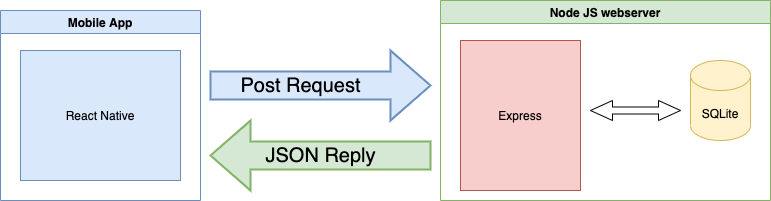

The diagram above was exported from draw.io. Its source (the exported page's mxGraphModel, read from the mxfile embedded in the PNG):
<mxGraphModel dx="1006" dy="664" grid="1" gridSize="10" guides="1" tooltips="1" connect="1" arrows="1" fold="1" page="1" pageScale="1" pageWidth="850" pageHeight="1100" math="0" shadow="0">
  <root>
    <mxCell id="0" />
    <mxCell id="1" parent="0" />
    <mxCell id="YoijhliSV9Sds6lepeK6-2" value="Node JS webserver" style="swimlane;fillColor=#d5e8d4;strokeColor=#82b366;" vertex="1" parent="1">
      <mxGeometry x="480" y="120" width="330" height="200" as="geometry" />
    </mxCell>
    <mxCell id="YoijhliSV9Sds6lepeK6-6" value="Express" style="rounded=0;whiteSpace=wrap;html=1;fillColor=#f8cecc;strokeColor=#b85450;" vertex="1" parent="YoijhliSV9Sds6lepeK6-2">
      <mxGeometry x="20" y="40" width="120" height="150" as="geometry" />
    </mxCell>
    <mxCell id="YoijhliSV9Sds6lepeK6-1" value="SQLite" style="shape=cylinder3;whiteSpace=wrap;html=1;boundedLbl=1;backgroundOutline=1;size=15;fillColor=#fff2cc;strokeColor=#d6b656;" vertex="1" parent="YoijhliSV9Sds6lepeK6-2">
      <mxGeometry x="250" y="60" width="60" height="80" as="geometry" />
    </mxCell>
    <mxCell id="YoijhliSV9Sds6lepeK6-20" value="" style="html=1;shadow=0;dashed=0;align=center;verticalAlign=middle;shape=mxgraph.arrows2.twoWayArrow;dy=0.65;dx=22;fontSize=20;" vertex="1" parent="YoijhliSV9Sds6lepeK6-2">
      <mxGeometry x="150" y="100" width="90" height="20" as="geometry" />
    </mxCell>
    <mxCell id="YoijhliSV9Sds6lepeK6-4" value="Mobile App" style="swimlane;fillColor=#dae8fc;strokeColor=#6c8ebf;" vertex="1" parent="1">
      <mxGeometry x="40" y="130" width="200" height="190" as="geometry" />
    </mxCell>
    <mxCell id="YoijhliSV9Sds6lepeK6-5" value="&lt;font style=&quot;font-size: 12px&quot;&gt;React Native&lt;/font&gt;" style="rounded=0;whiteSpace=wrap;html=1;fillColor=#dae8fc;strokeColor=#6c8ebf;verticalAlign=middle;" vertex="1" parent="YoijhliSV9Sds6lepeK6-4">
      <mxGeometry x="20" y="40" width="160" height="130" as="geometry" />
    </mxCell>
    <mxCell id="YoijhliSV9Sds6lepeK6-15" value="" style="verticalLabelPosition=bottom;verticalAlign=top;html=1;strokeWidth=2;shape=mxgraph.arrows2.arrow;dy=0.6;dx=40;notch=0;flipH=1;fillColor=#d5e8d4;strokeColor=#82b366;" vertex="1" parent="1">
      <mxGeometry x="250" y="240" width="220" height="70" as="geometry" />
    </mxCell>
    <mxCell id="YoijhliSV9Sds6lepeK6-16" value="JSON Reply" style="text;html=1;align=center;verticalAlign=middle;resizable=0;points=[];autosize=1;strokeColor=none;fillColor=none;fontSize=20;" vertex="1" parent="1">
      <mxGeometry x="295" y="260" width="130" height="30" as="geometry" />
    </mxCell>
    <mxCell id="YoijhliSV9Sds6lepeK6-7" value="" style="verticalLabelPosition=bottom;verticalAlign=top;html=1;strokeWidth=2;shape=mxgraph.arrows2.arrow;dy=0.6;dx=40;notch=0;fillColor=#dae8fc;strokeColor=#6c8ebf;" vertex="1" parent="1">
      <mxGeometry x="250" y="170" width="220" height="70" as="geometry" />
    </mxCell>
    <mxCell id="YoijhliSV9Sds6lepeK6-11" value="Post Request" style="text;html=1;align=center;verticalAlign=middle;resizable=0;points=[];autosize=1;strokeColor=none;fillColor=none;fontSize=20;" vertex="1" parent="1">
      <mxGeometry x="270" y="190" width="140" height="30" as="geometry" />
    </mxCell>
  </root>
</mxGraphModel>